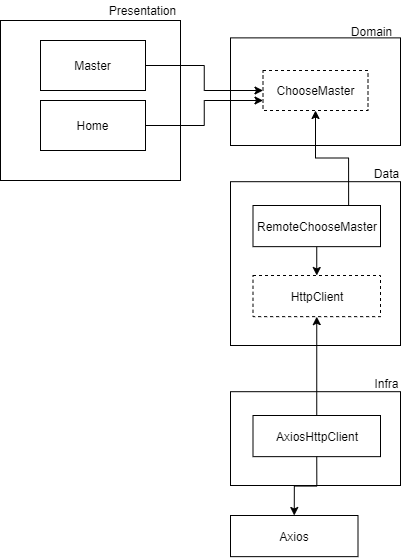

The diagram above was exported from draw.io. Its source (the exported page's mxGraphModel, read from the mxfile embedded in the PNG):
<mxGraphModel dx="1185" dy="662" grid="1" gridSize="10" guides="1" tooltips="1" connect="1" arrows="1" fold="1" page="1" pageScale="1" pageWidth="850" pageHeight="1100" math="0" shadow="0">
  <root>
    <mxCell id="0" />
    <mxCell id="1" parent="0" />
    <mxCell id="I1hvNlDj1sWXDvRAB8wj-9" value="" style="group" vertex="1" connectable="0" parent="1">
      <mxGeometry x="620" y="280" width="172.5" height="130" as="geometry" />
    </mxCell>
    <mxCell id="I1hvNlDj1sWXDvRAB8wj-5" value="" style="rounded=0;whiteSpace=wrap;html=1;" vertex="1" parent="I1hvNlDj1sWXDvRAB8wj-9">
      <mxGeometry y="12.38" width="170" height="107.62" as="geometry" />
    </mxCell>
    <mxCell id="I1hvNlDj1sWXDvRAB8wj-6" value="Domain" style="text;html=1;strokeColor=none;fillColor=none;align=center;verticalAlign=middle;whiteSpace=wrap;rounded=0;" vertex="1" parent="I1hvNlDj1sWXDvRAB8wj-9">
      <mxGeometry x="110" width="62.5" height="12.380952380952381" as="geometry" />
    </mxCell>
    <mxCell id="I1hvNlDj1sWXDvRAB8wj-8" value="ChooseMaster" style="rounded=0;whiteSpace=wrap;html=1;dashed=1;" vertex="1" parent="I1hvNlDj1sWXDvRAB8wj-9">
      <mxGeometry x="32.5" y="45" width="105" height="40" as="geometry" />
    </mxCell>
    <mxCell id="I1hvNlDj1sWXDvRAB8wj-3" value="" style="rounded=0;whiteSpace=wrap;html=1;" vertex="1" parent="1">
      <mxGeometry x="390" y="275" width="180" height="160" as="geometry" />
    </mxCell>
    <mxCell id="I1hvNlDj1sWXDvRAB8wj-28" style="edgeStyle=orthogonalEdgeStyle;rounded=0;orthogonalLoop=1;jettySize=auto;html=1;exitX=1;exitY=0.5;exitDx=0;exitDy=0;entryX=0;entryY=0.75;entryDx=0;entryDy=0;" edge="1" parent="1" source="I1hvNlDj1sWXDvRAB8wj-1" target="I1hvNlDj1sWXDvRAB8wj-8">
      <mxGeometry relative="1" as="geometry" />
    </mxCell>
    <mxCell id="I1hvNlDj1sWXDvRAB8wj-1" value="Home" style="rounded=0;whiteSpace=wrap;html=1;" vertex="1" parent="1">
      <mxGeometry x="430" y="355" width="105" height="50" as="geometry" />
    </mxCell>
    <mxCell id="I1hvNlDj1sWXDvRAB8wj-27" style="edgeStyle=orthogonalEdgeStyle;rounded=0;orthogonalLoop=1;jettySize=auto;html=1;exitX=1;exitY=0.5;exitDx=0;exitDy=0;" edge="1" parent="1" source="I1hvNlDj1sWXDvRAB8wj-2" target="I1hvNlDj1sWXDvRAB8wj-8">
      <mxGeometry relative="1" as="geometry" />
    </mxCell>
    <mxCell id="I1hvNlDj1sWXDvRAB8wj-2" value="Master" style="rounded=0;whiteSpace=wrap;html=1;" vertex="1" parent="1">
      <mxGeometry x="430" y="295" width="105" height="50" as="geometry" />
    </mxCell>
    <mxCell id="I1hvNlDj1sWXDvRAB8wj-4" value="Presentation" style="text;html=1;strokeColor=none;fillColor=none;align=center;verticalAlign=middle;whiteSpace=wrap;rounded=0;" vertex="1" parent="1">
      <mxGeometry x="495.5" y="255" width="74.5" height="20" as="geometry" />
    </mxCell>
    <mxCell id="I1hvNlDj1sWXDvRAB8wj-17" value="" style="group;dashed=1;" vertex="1" connectable="0" parent="1">
      <mxGeometry x="620" y="420" width="172.5" height="200" as="geometry" />
    </mxCell>
    <mxCell id="I1hvNlDj1sWXDvRAB8wj-18" value="" style="rounded=0;whiteSpace=wrap;html=1;" vertex="1" parent="I1hvNlDj1sWXDvRAB8wj-17">
      <mxGeometry y="16.19" width="170" height="163.81" as="geometry" />
    </mxCell>
    <mxCell id="I1hvNlDj1sWXDvRAB8wj-19" value="Data" style="text;html=1;strokeColor=none;fillColor=none;align=center;verticalAlign=middle;whiteSpace=wrap;rounded=0;" vertex="1" parent="I1hvNlDj1sWXDvRAB8wj-17">
      <mxGeometry x="140" width="32.5" height="16.18923076923077" as="geometry" />
    </mxCell>
    <mxCell id="I1hvNlDj1sWXDvRAB8wj-35" style="edgeStyle=orthogonalEdgeStyle;rounded=0;orthogonalLoop=1;jettySize=auto;html=1;exitX=0.5;exitY=1;exitDx=0;exitDy=0;entryX=0.5;entryY=0;entryDx=0;entryDy=0;" edge="1" parent="I1hvNlDj1sWXDvRAB8wj-17" source="I1hvNlDj1sWXDvRAB8wj-20" target="I1hvNlDj1sWXDvRAB8wj-34">
      <mxGeometry relative="1" as="geometry" />
    </mxCell>
    <mxCell id="I1hvNlDj1sWXDvRAB8wj-20" value="RemoteChooseMaster" style="rounded=0;whiteSpace=wrap;html=1;" vertex="1" parent="I1hvNlDj1sWXDvRAB8wj-17">
      <mxGeometry x="22.5" y="40" width="127.5" height="41.15" as="geometry" />
    </mxCell>
    <mxCell id="I1hvNlDj1sWXDvRAB8wj-34" value="HttpClient" style="rounded=0;whiteSpace=wrap;html=1;dashed=1;" vertex="1" parent="I1hvNlDj1sWXDvRAB8wj-17">
      <mxGeometry x="22.5" y="110" width="127.5" height="41.15" as="geometry" />
    </mxCell>
    <mxCell id="I1hvNlDj1sWXDvRAB8wj-22" style="edgeStyle=orthogonalEdgeStyle;rounded=0;orthogonalLoop=1;jettySize=auto;html=1;exitX=0.75;exitY=0;exitDx=0;exitDy=0;" edge="1" parent="1" source="I1hvNlDj1sWXDvRAB8wj-20" target="I1hvNlDj1sWXDvRAB8wj-8">
      <mxGeometry relative="1" as="geometry" />
    </mxCell>
    <mxCell id="I1hvNlDj1sWXDvRAB8wj-23" value="" style="group" vertex="1" connectable="0" parent="1">
      <mxGeometry x="620" y="630" width="172.5" height="181.15" as="geometry" />
    </mxCell>
    <mxCell id="I1hvNlDj1sWXDvRAB8wj-24" value="" style="rounded=0;whiteSpace=wrap;html=1;" vertex="1" parent="I1hvNlDj1sWXDvRAB8wj-23">
      <mxGeometry y="16.19" width="170" height="93.81" as="geometry" />
    </mxCell>
    <mxCell id="I1hvNlDj1sWXDvRAB8wj-25" value="Infra" style="text;html=1;strokeColor=none;fillColor=none;align=center;verticalAlign=middle;whiteSpace=wrap;rounded=0;" vertex="1" parent="I1hvNlDj1sWXDvRAB8wj-23">
      <mxGeometry x="140" width="32.5" height="16.18923076923077" as="geometry" />
    </mxCell>
    <mxCell id="I1hvNlDj1sWXDvRAB8wj-26" value="AxiosHttpClient" style="rounded=0;whiteSpace=wrap;html=1;" vertex="1" parent="I1hvNlDj1sWXDvRAB8wj-23">
      <mxGeometry x="22.5" y="40" width="127.5" height="41.15" as="geometry" />
    </mxCell>
    <mxCell id="I1hvNlDj1sWXDvRAB8wj-37" value="Axios" style="rounded=0;whiteSpace=wrap;html=1;" vertex="1" parent="I1hvNlDj1sWXDvRAB8wj-23">
      <mxGeometry y="140" width="127.5" height="41.15" as="geometry" />
    </mxCell>
    <mxCell id="I1hvNlDj1sWXDvRAB8wj-38" style="edgeStyle=orthogonalEdgeStyle;rounded=0;orthogonalLoop=1;jettySize=auto;html=1;exitX=0.5;exitY=1;exitDx=0;exitDy=0;entryX=0.5;entryY=0;entryDx=0;entryDy=0;" edge="1" parent="I1hvNlDj1sWXDvRAB8wj-23" source="I1hvNlDj1sWXDvRAB8wj-26" target="I1hvNlDj1sWXDvRAB8wj-37">
      <mxGeometry relative="1" as="geometry" />
    </mxCell>
    <mxCell id="I1hvNlDj1sWXDvRAB8wj-36" style="edgeStyle=orthogonalEdgeStyle;rounded=0;orthogonalLoop=1;jettySize=auto;html=1;exitX=0.5;exitY=0;exitDx=0;exitDy=0;entryX=0.5;entryY=1;entryDx=0;entryDy=0;" edge="1" parent="1" source="I1hvNlDj1sWXDvRAB8wj-26" target="I1hvNlDj1sWXDvRAB8wj-34">
      <mxGeometry relative="1" as="geometry" />
    </mxCell>
  </root>
</mxGraphModel>